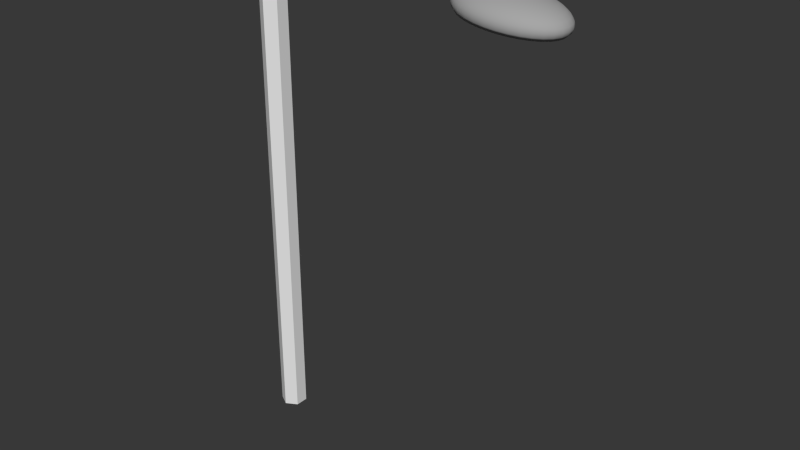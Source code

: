 # Source: StreetLamp.blend  (saved by Blender 2.80.75; exported with 4.5.12 LTS)
import bpy
from mathutils import Matrix  # noqa: F401  (used for matrix-valued properties, if any)

bpy.ops.wm.read_factory_settings(use_empty=True)
scene = bpy.context.scene
scene.name = 'Scene'

# ---- collections
col_collection_1 = bpy.data.collections.new('Collection 1'); scene.collection.children.link(col_collection_1)

# ---- materials (node trees are filled in below, after node groups)
mat_material_002 = bpy.data.materials.new('Material.002')
mat_material_002.alpha_threshold = 0.0
mat_material_002.use_transparent_shadow = False
mat_material_002.preview_render_type = 'SHADERBALL'
mat_material_002.roughness = 0.5
mat_material_002.specular_intensity = 0.1508
mat_material_002.line_color = (0.0, 0.0, 0.0, 1.0)
mat_metal = bpy.data.materials.new('Metal')
mat_metal.alpha_threshold = 0.0
mat_metal.use_transparent_shadow = False
mat_metal.diffuse_color = (0.3844, 0.3844, 0.3844, 1.0)
mat_metal.roughness = 0.5
mat_metal.line_color = (0.0, 0.0, 0.0, 1.0)
mat_glass = bpy.data.materials.new('Glass')
mat_glass.alpha_threshold = 0.0
mat_glass.use_transparent_shadow = False
mat_glass.diffuse_color = (0.8, 0.7647, 0.4565, 1.0)
mat_glass.roughness = 0.5
mat_glass.line_color = (0.0, 0.0, 0.0, 0.2222)

# ---- material node trees

# ---- world
world_world = bpy.data.worlds.new('World'); scene.world = world_world
world_world.color = (0.03968, 0.03968, 0.03968)
world_world.use_sun_shadow = False
world_world.sun_shadow_jitter_overblur = 0.0
world_world.cycles.sampling_method = 'MANUAL'
world_world.cycles.sample_map_resolution = 256

# ---- meshes
me_sphere_001 = bpy.data.meshes.new('Sphere.001')
me_sphere_001.from_pydata([(-0.3827, 0.0, 0.9239), (-0.7071, 0.0, 0.7071), (-0.9239, 0.0, 0.3827), (-1.0, 0.0, -4.371e-08), (-0.9239, 0.0, -0.3827), (-0.7071, 0.0, -0.7071), (-0.3827, 0.0, -0.9239), (-0.3536, 0.1464, 0.9239), (-0.6533, 0.2706, 0.7071), (-0.8536, 0.3536, 0.3827), (-0.9239, 0.3827, -5.96e-08), (-0.8536, 0.3536, -0.3827), (-0.6533, 0.2706, -0.7071), (-0.3536, 0.1464, -0.9239), (-0.2706, 0.2706, 0.9239), (-0.5, 0.5, 0.7071), (-0.6533, 0.6533, 0.3827), (-0.7071, 0.7071, -5.96e-08), (-0.6533, 0.6533, -0.3827), (-0.5, 0.5, -0.7071), (-0.2706, 0.2706, -0.9239), (-0.1464, 0.3536, 0.9239), (-0.2706, 0.6533, 0.7071), (-0.3536, 0.8536, 0.3827), (-0.3827, 0.9239, -5.96e-08), (-0.3536, 0.8536, -0.3827), (-0.2706, 0.6533, -0.7071), (-0.1464, 0.3536, -0.9239), (-1.451e-07, 0.3827, 0.9239), (-1.444e-07, 0.7071, 0.7071), (-1.355e-07, 0.9239, 0.3827), (-8.176e-08, 1.0, -5.96e-08), (-1.355e-07, 0.9239, -0.3827), (-1.444e-07, 0.7071, -0.7071), (-1.475e-07, 0.3827, -0.9239), (-2.088e-07, -1.395e-07, 1.0), (0.1464, 0.3536, 0.9239), (0.2706, 0.6533, 0.7071), (0.3536, 0.8536, 0.3827), (0.3827, 0.9239, -5.96e-08), (0.3536, 0.8536, -0.3827), (0.2706, 0.6533, -0.7071), (0.1464, 0.3536, -0.9239), (0.2706, 0.2706, 0.9239), (0.5, 0.5, 0.7071), (0.6533, 0.6533, 0.3827), (0.7071, 0.7071, -5.96e-08), (0.6533, 0.6533, -0.3827), (0.5, 0.5, -0.7071), (0.2706, 0.2706, -0.9239), (0.3536, 0.1464, 0.9239), (0.6533, 0.2706, 0.7071), (0.8536, 0.3536, 0.3827), (0.9239, 0.3827, -5.96e-08), (0.8536, 0.3536, -0.3827), (0.6533, 0.2706, -0.7071), (0.3536, 0.1464, -0.9239), (0.3827, -8.212e-09, 0.9239), (0.7071, -3.887e-08, 0.7071), (0.9239, 2.623e-09, 0.3827), (1.0, -7.869e-08, -5.96e-08), (0.9239, 2.623e-09, -0.3827), (0.7071, -3.887e-08, -0.7071), (0.3827, -2.198e-08, -0.9239), (0.3536, -0.1464, 0.9239), (0.6533, -0.2706, 0.7071), (0.8536, -0.3536, 0.3827), (0.9239, -0.3827, -5.96e-08), (0.8536, -0.3536, -0.3827), (0.6533, -0.2706, -0.7071), (0.3536, -0.1464, -0.9239), (0.2706, -0.2706, 0.9239), (0.5, -0.5, 0.7071), (0.6533, -0.6533, 0.3827), (0.7071, -0.7071, -5.96e-08), (0.6533, -0.6533, -0.3827), (0.5, -0.5, -0.7071), (0.2706, -0.2706, -0.9239), (0.1464, -0.3536, 0.9239), (0.2706, -0.6533, 0.7071), (0.3536, -0.8536, 0.3827), (0.3827, -0.9239, -5.96e-08), (0.3536, -0.8536, -0.3827), (0.2706, -0.6533, -0.7071), (0.1464, -0.3536, -0.9239), (-1.502e-07, -0.3827, 0.9239), (-1.946e-07, -0.7071, 0.7071), (-2.082e-07, -0.9239, 0.3827), (-2.619e-07, -1.0, -5.96e-08), (-2.082e-07, -0.9239, -0.3827), (-1.946e-07, -0.7071, -0.7071), (-1.753e-07, -0.3827, -0.9239), (-0.1464, -0.3536, 0.9239), (-0.2706, -0.6533, 0.7071), (-0.3536, -0.8536, 0.3827), (-0.3827, -0.9239, -5.96e-08), (-0.3536, -0.8536, -0.3827), (-0.2706, -0.6533, -0.7071), (-0.1464, -0.3536, -0.9239), (-1.51e-07, 0.0, -1.0), (-0.2706, -0.2706, 0.9239), (-0.5, -0.5, 0.7071), (-0.6533, -0.6533, 0.3827), (-0.7071, -0.7071, -5.96e-08), (-0.6533, -0.6533, -0.3827), (-0.5, -0.5, -0.7071), (-0.2706, -0.2706, -0.9239), (-0.3536, -0.1464, 0.9239), (-0.6533, -0.2706, 0.7071), (-0.8536, -0.3536, 0.3827), (-0.9239, -0.3827, -5.96e-08), (-0.8536, -0.3536, -0.3827), (-0.6533, -0.2706, -0.7071), (-0.3536, -0.1464, -0.9239)], [], [(4, 3, 10, 11), (6, 5, 12, 13), (1, 0, 7, 8), (3, 2, 9, 10), (5, 4, 11, 12), (2, 1, 8, 9), (8, 7, 14, 15), (10, 9, 16, 17), (12, 11, 18, 19), (9, 8, 15, 16), (11, 10, 17, 18), (13, 12, 19, 20), (15, 14, 21, 22), (17, 16, 23, 24), (19, 18, 25, 26), (16, 15, 22, 23), (18, 17, 24, 25), (20, 19, 26, 27), (22, 21, 28, 29), (24, 23, 30, 31), (26, 25, 32, 33), (23, 22, 29, 30), (25, 24, 31, 32), (27, 26, 33, 34), (29, 28, 36, 37), (31, 30, 38, 39), (33, 32, 40, 41), (30, 29, 37, 38), (32, 31, 39, 40), (34, 33, 41, 42), (37, 36, 43, 44), (39, 38, 45, 46), (41, 40, 47, 48), (38, 37, 44, 45), (40, 39, 46, 47), (42, 41, 48, 49), (44, 43, 50, 51), (46, 45, 52, 53), (48, 47, 54, 55), (45, 44, 51, 52), (47, 46, 53, 54), (49, 48, 55, 56), (51, 50, 57, 58), (53, 52, 59, 60), (55, 54, 61, 62), (52, 51, 58, 59), (54, 53, 60, 61), (56, 55, 62, 63), (58, 57, 64, 65), (60, 59, 66, 67), (62, 61, 68, 69), (59, 58, 65, 66), (61, 60, 67, 68), (63, 62, 69, 70), (65, 64, 71, 72), (67, 66, 73, 74), (69, 68, 75, 76), (66, 65, 72, 73), (68, 67, 74, 75), (70, 69, 76, 77), (72, 71, 78, 79), (74, 73, 80, 81), (76, 75, 82, 83), (73, 72, 79, 80), (75, 74, 81, 82), (77, 76, 83, 84), (79, 78, 85, 86), (81, 80, 87, 88), (83, 82, 89, 90), (80, 79, 86, 87), (82, 81, 88, 89), (84, 83, 90, 91), (86, 85, 92, 93), (88, 87, 94, 95), (90, 89, 96, 97), (87, 86, 93, 94), (89, 88, 95, 96), (91, 90, 97, 98), (93, 92, 100, 101), (95, 94, 102, 103), (97, 96, 104, 105), (94, 93, 101, 102), (96, 95, 103, 104), (98, 97, 105, 106), (101, 100, 107, 108), (103, 102, 109, 110), (105, 104, 111, 112), (102, 101, 108, 109), (104, 103, 110, 111), (106, 105, 112, 113), (0, 35, 7), (99, 6, 13), (7, 35, 14), (99, 13, 20), (14, 35, 21), (99, 20, 27), (21, 35, 28), (99, 27, 34), (28, 35, 36), (99, 34, 42), (36, 35, 43), (99, 42, 49), (43, 35, 50), (99, 49, 56), (50, 35, 57), (99, 56, 63), (57, 35, 64), (99, 63, 70), (64, 35, 71), (99, 70, 77), (71, 35, 78), (99, 77, 84), (78, 35, 85), (99, 84, 91), (85, 35, 92), (99, 91, 98), (92, 35, 100), (99, 98, 106), (100, 35, 107), (99, 106, 113), (108, 107, 0, 1), (110, 109, 2, 3), (112, 111, 4, 5), (107, 35, 0), (99, 113, 6), (109, 108, 1, 2), (111, 110, 3, 4), (113, 112, 5, 6)])
me_sphere_001.polygons.foreach_set('use_smooth', [True] * 128)
me_sphere_001.use_remesh_preserve_volume = False
me_sphere_001.use_remesh_preserve_attributes = False
me_sphere_001.use_mirror_vertex_groups = False
me_sphere_001.update()
me_cylinder = bpy.data.meshes.new('Cylinder')
me_cylinder.from_pydata([(0.0, 1.0, -1.0), (0.0, 1.0, 1.0), (0.866, 0.5, -1.0), (0.866, 0.5, 1.0), (0.866, -0.5, -1.0), (0.866, -0.5, 1.0), (-8.742e-08, -1.0, -1.0), (-8.742e-08, -1.0, 1.0), (-0.866, -0.5, -1.0), (-0.866, -0.5, 1.0), (-0.866, 0.5, -1.0), (-0.866, 0.5, 1.0), (0.0, 1.0, -0.8), (0.866, 0.5, -0.8), (0.866, -0.5, -0.8), (-8.742e-08, -1.0, -0.8), (-0.866, -0.5, -0.8), (-0.866, 0.5, -0.8), (0.866, -0.5, 0.64), (0.866, -0.5, 0.82), (-0.866, 0.5, -0.44), (-0.866, 0.5, -0.26), (-0.866, -0.5, 0.64), (-0.866, -0.5, 0.82), (0.0, 1.0, 0.28), (0.0, 1.0, 0.46), (0.0, 1.0, -0.08), (0.0, 1.0, 0.1), (-0.866, -0.5, 0.28), (-0.866, -0.5, 0.46), (-0.866, -0.5, -0.08), (-0.866, -0.5, 0.1), (0.866, -0.5, -0.44), (0.866, -0.5, -0.26), (0.866, -0.5, -0.08), (0.866, -0.5, 0.1), (0.866, 0.5, -0.44), (0.866, 0.5, -0.26), (-8.742e-08, -1.0, 0.64), (-8.742e-08, -1.0, 0.82), (0.866, 0.5, 0.28), (0.866, 0.5, 0.46), (0.866, 0.5, -0.08), (0.866, 0.5, 0.1), (-0.866, 0.5, -0.62), (-0.866, -0.5, -0.62), (0.866, 0.5, 0.64), (0.866, 0.5, 0.82), (-8.742e-08, -1.0, -0.44), (-8.742e-08, -1.0, -0.26), (-8.742e-08, -1.0, -0.62), (0.866, -0.5, -0.62), (0.866, 0.5, -0.62), (0.0, 1.0, -0.62), (-8.742e-08, -1.0, -0.08), (-8.742e-08, -1.0, 0.1), (0.866, -0.5, 0.28), (0.866, -0.5, 0.46), (0.0, 1.0, 0.64), (0.0, 1.0, 0.82), (-8.742e-08, -1.0, 0.28), (-8.742e-08, -1.0, 0.46), (-0.866, 0.5, -0.08), (-0.866, 0.5, 0.1), (-0.866, -0.5, -0.44), (-0.866, -0.5, -0.26), (0.0, 1.0, -0.26), (0.0, 1.0, -0.44), (-0.866, 0.5, 0.82), (-0.866, 0.5, 0.64), (-0.866, 0.5, 0.46), (-0.866, 0.5, 0.28)], [], [(59, 1, 3, 47), (47, 3, 5, 19), (19, 5, 7, 39), (39, 7, 9, 23), (3, 1, 11, 9, 7, 5), (68, 11, 1, 59), (23, 9, 11, 68), (0, 2, 4, 6, 8, 10), (0, 12, 13, 2), (2, 13, 14, 4), (4, 14, 15, 6), (6, 15, 16, 8), (10, 17, 12, 0), (8, 16, 17, 10), (16, 45, 44, 17), (24, 25, 41, 40), (25, 58, 46, 41), (15, 50, 45, 16), (14, 51, 50, 15), (52, 36, 32, 51), (13, 52, 51, 14), (27, 24, 40, 43), (12, 53, 52, 13), (66, 26, 42, 37), (37, 42, 34, 33), (17, 44, 53, 12), (26, 27, 43, 42), (58, 59, 47, 46), (67, 66, 37, 36), (36, 37, 33, 32), (53, 67, 36, 52), (42, 43, 35, 34), (43, 40, 56, 35), (40, 41, 57, 56), (41, 46, 18, 57), (46, 47, 19, 18), (51, 32, 48, 50), (32, 33, 49, 48), (33, 34, 54, 49), (34, 35, 55, 54), (35, 56, 60, 55), (56, 57, 61, 60), (57, 18, 38, 61), (18, 19, 39, 38), (50, 48, 64, 45), (48, 49, 65, 64), (49, 54, 30, 65), (54, 55, 31, 30), (55, 60, 28, 31), (60, 61, 29, 28), (61, 38, 22, 29), (38, 39, 23, 22), (44, 20, 67, 53), (20, 21, 66, 67), (21, 62, 26, 66), (62, 63, 27, 26), (63, 71, 24, 27), (71, 70, 25, 24), (70, 69, 58, 25), (69, 68, 59, 58), (45, 64, 20, 44), (64, 65, 21, 20), (65, 30, 62, 21), (30, 31, 63, 62), (31, 28, 71, 63), (28, 29, 70, 71), (29, 22, 69, 70), (22, 23, 68, 69)])
_uv = me_cylinder.uv_layers.new(name='UV coord')
_uv.uv.foreach_set('vector', [0.0, 0.0, 1.0, 0.0, 1.0, 1.0, 0.0, 1.0, 0.0, 0.0, 1.0, 0.0, 1.0, 1.0, 0.0, 1.0, 0.0, 0.0, 1.0, 0.0, 1.0, 1.0, 0.0, 1.0, 0.0, 0.0, 1.0, 0.0, 1.0, 1.0, 0.0, 1.0, 0.5, 1.0, 0.933, 0.75, 0.933, 0.25, 0.5, 0.0, 0.06699, 0.25, 0.06699, 0.75, 0.0, 0.0, 1.0, 0.0, 1.0, 1.0, 0.0, 1.0, 0.0, 0.0, 1.0, 0.0, 1.0, 1.0, 0.0, 1.0, 0.5, 1.0, 0.933, 0.75, 0.933, 0.25, 0.5, 0.0, 0.06699, 0.25, 0.06699, 0.75, 0.0, 0.0, 1.0, 0.0, 1.0, 1.0, 0.0, 1.0, 0.0, 0.0, 1.0, 0.0, 1.0, 1.0, 0.0, 1.0, 0.0, 0.0, 1.0, 0.0, 1.0, 1.0, 0.0, 1.0, 0.0, 0.0, 1.0, 0.0, 1.0, 1.0, 0.0, 1.0, 0.0, 0.0, 1.0, 0.0, 1.0, 1.0, 0.0, 1.0, 0.0, 0.0, 1.0, 0.0, 1.0, 1.0, 0.0, 1.0, 0.0, 0.0, 1.0, 0.0, 1.0, 1.0, 0.0, 1.0, 0.0, 0.0, 1.0, 0.0, 1.0, 1.0, 0.0, 1.0, 0.0, 0.0, 1.0, 0.0, 1.0, 1.0, 0.0, 1.0, 0.0, 0.0, 1.0, 0.0, 1.0, 1.0, 0.0, 1.0, 0.0, 0.0, 1.0, 0.0, 1.0, 1.0, 0.0, 1.0, 0.0, 0.0, 1.0, 0.0, 1.0, 1.0, 0.0, 1.0, 0.0, 0.0, 1.0, 0.0, 1.0, 1.0, 0.0, 1.0, 0.0, 0.0, 1.0, 0.0, 1.0, 1.0, 0.0, 1.0, 0.0, 0.0, 1.0, 0.0, 1.0, 1.0, 0.0, 1.0, 0.0, 0.0, 1.0, 0.0, 1.0, 1.0, 0.0, 1.0, 0.0, 0.0, 1.0, 0.0, 1.0, 1.0, 0.0, 1.0, 0.0, 0.0, 1.0, 0.0, 1.0, 1.0, 0.0, 1.0, 0.0, 0.0, 1.0, 0.0, 1.0, 1.0, 0.0, 1.0, 0.0, 0.0, 1.0, 0.0, 1.0, 1.0, 0.0, 1.0, 0.0, 0.0, 1.0, 0.0, 1.0, 1.0, 0.0, 1.0, 0.0, 0.0, 1.0, 0.0, 1.0, 1.0, 0.0, 1.0, 0.0, 0.0, 1.0, 0.0, 1.0, 1.0, 0.0, 1.0, 0.0, 0.0, 1.0, 0.0, 1.0, 1.0, 0.0, 1.0, 0.0, 0.0, 1.0, 0.0, 1.0, 1.0, 0.0, 1.0, 0.0, 0.0, 1.0, 0.0, 1.0, 1.0, 0.0, 1.0, 0.0, 0.0, 1.0, 0.0, 1.0, 1.0, 0.0, 1.0, 0.0, 0.0, 1.0, 0.0, 1.0, 1.0, 0.0, 1.0, 0.0, 0.0, 1.0, 0.0, 1.0, 1.0, 0.0, 1.0, 0.0, 0.0, 1.0, 0.0, 1.0, 1.0, 0.0, 1.0, 0.0, 0.0, 1.0, 0.0, 1.0, 1.0, 0.0, 1.0, 0.0, 0.0, 1.0, 0.0, 1.0, 1.0, 0.0, 1.0, 0.0, 0.0, 1.0, 0.0, 1.0, 1.0, 0.0, 1.0, 0.0, 0.0, 1.0, 0.0, 1.0, 1.0, 0.0, 1.0, 0.0, 0.0, 1.0, 0.0, 1.0, 1.0, 0.0, 1.0, 0.0, 0.0, 1.0, 0.0, 1.0, 1.0, 0.0, 1.0, 0.0, 0.0, 1.0, 0.0, 1.0, 1.0, 0.0, 1.0, 0.0, 0.0, 1.0, 0.0, 1.0, 1.0, 0.0, 1.0, 0.0, 0.0, 1.0, 0.0, 1.0, 1.0, 0.0, 1.0, 0.0, 0.0, 1.0, 0.0, 1.0, 1.0, 0.0, 1.0, 0.0, 0.0, 1.0, 0.0, 1.0, 1.0, 0.0, 1.0, 0.0, 0.0, 1.0, 0.0, 1.0, 1.0, 0.0, 1.0, 0.0, 0.0, 1.0, 0.0, 1.0, 1.0, 0.0, 1.0, 0.0, 0.0, 1.0, 0.0, 1.0, 1.0, 0.0, 1.0, 0.0, 0.0, 1.0, 0.0, 1.0, 1.0, 0.0, 1.0, 0.0, 0.0, 1.0, 0.0, 1.0, 1.0, 0.0, 1.0, 0.0, 0.0, 1.0, 0.0, 1.0, 1.0, 0.0, 1.0, 0.0, 0.0, 1.0, 0.0, 1.0, 1.0, 0.0, 1.0, 0.0, 0.0, 1.0, 0.0, 1.0, 1.0, 0.0, 1.0, 0.0, 0.0, 1.0, 0.0, 1.0, 1.0, 0.0, 1.0, 0.0, 0.0, 1.0, 0.0, 1.0, 1.0, 0.0, 1.0, 0.0, 0.0, 1.0, 0.0, 1.0, 1.0, 0.0, 1.0, 0.0, 0.0, 1.0, 0.0, 1.0, 1.0, 0.0, 1.0, 0.0, 0.0, 1.0, 0.0, 1.0, 1.0, 0.0, 1.0, 0.0, 0.0, 1.0, 0.0, 1.0, 1.0, 0.0, 1.0, 0.0, 0.0, 1.0, 0.0, 1.0, 1.0, 0.0, 1.0, 0.0, 0.0, 1.0, 0.0, 1.0, 1.0, 0.0, 1.0, 0.0, 0.0, 1.0, 0.0, 1.0, 1.0, 0.0, 1.0, 0.0, 0.0, 1.0, 0.0, 1.0, 1.0, 0.0, 1.0, 0.0, 0.0, 1.0, 0.0, 1.0, 1.0, 0.0, 1.0])
me_cylinder.materials.append(mat_material_002)
me_cylinder.use_remesh_preserve_volume = False
me_cylinder.use_remesh_preserve_attributes = False
me_cylinder.use_mirror_vertex_groups = False
me_cylinder.update()
me_torus_001 = bpy.data.meshes.new('Torus.001')
me_torus_001.from_pydata([(2.549, 3.321, 0.0), (2.513, 3.275, 0.2162), (2.417, 3.15, 0.3744), (2.285, 2.978, 0.4324), (2.154, 2.807, 0.3744), (2.057, 2.681, 0.2162), (2.022, 2.635, 5.295e-17), (2.057, 2.681, -0.2162), (2.154, 2.807, -0.3744), (2.285, 2.978, -0.4324), (2.417, 3.15, -0.3744), (2.513, 3.275, -0.2162), (2.093, 3.626, 0.0), (2.064, 3.575, 0.2162), (1.985, 3.438, 0.3744), (1.877, 3.251, 0.4324), (1.769, 3.064, 0.3744), (1.69, 2.927, 0.2162), (1.661, 2.877, 5.295e-17), (1.69, 2.927, -0.2162), (1.769, 3.064, -0.3744), (1.877, 3.251, -0.4324), (1.985, 3.438, -0.3744), (2.064, 3.575, -0.2162), (1.602, 3.868, 0.0), (1.58, 3.814, 0.2162), (1.519, 3.668, 0.3744), (1.437, 3.468, 0.4324), (1.354, 3.269, 0.3744), (1.293, 3.122, 0.2162), (1.271, 3.069, 5.295e-17), (1.293, 3.122, -0.2162), (1.354, 3.269, -0.3744), (1.437, 3.468, -0.4324), (1.519, 3.668, -0.3744), (1.58, 3.814, -0.2162), (1.084, 4.044, 0.0), (1.069, 3.988, 0.2162), (1.028, 3.835, 0.3744), (0.9716, 3.626, 0.4324), (0.9157, 3.417, 0.3744), (0.8747, 3.265, 0.2162), (0.8597, 3.209, 5.295e-17), (0.8747, 3.265, -0.2162), (0.9157, 3.417, -0.3744), (0.9716, 3.626, -0.4324), (1.028, 3.835, -0.3744), (1.069, 3.988, -0.2162), (0.5464, 4.151, 0.0), (0.5389, 4.093, 0.2162), (0.5182, 3.936, 0.3744), (0.49, 3.722, 0.4324), (0.4618, 3.508, 0.3744), (0.4411, 3.351, 0.2162), (0.4336, 3.293, 5.295e-17), (0.4411, 3.351, -0.2162), (0.4618, 3.508, -0.3744), (0.49, 3.722, -0.4324), (0.5182, 3.936, -0.3744), (0.5389, 4.093, -0.2162), (3.45e-07, 4.186, 0.0), (3.426e-07, 4.129, 0.2162), (3.359e-07, 3.97, 0.3744), (3.268e-07, 3.754, 0.4324), (3.177e-07, 3.538, 0.3744), (3.11e-07, 3.38, 0.2162), (3.086e-07, 3.322, 5.295e-17), (3.11e-07, 3.38, -0.2162), (3.177e-07, 3.538, -0.3744), (3.268e-07, 3.754, -0.4324), (3.359e-07, 3.97, -0.3744), (3.426e-07, 4.129, -0.2162), (-0.5464, 4.151, 0.0), (-0.5389, 4.093, 0.2162), (-0.5182, 3.936, 0.3744), (-0.49, 3.722, 0.4324), (-0.4618, 3.508, 0.3744), (-0.4411, 3.351, 0.2162), (-0.4336, 3.293, 5.295e-17), (-0.4411, 3.351, -0.2162), (-0.4618, 3.508, -0.3744), (-0.49, 3.722, -0.4324), (-0.5182, 3.936, -0.3744), (-0.5389, 4.093, -0.2162), (-1.084, 4.044, 0.0), (-1.069, 3.988, 0.2162), (-1.028, 3.835, 0.3744), (-0.9716, 3.626, 0.4324), (-0.9157, 3.417, 0.3744), (-0.8747, 3.265, 0.2162), (-0.8597, 3.209, 5.295e-17), (-0.8747, 3.265, -0.2162), (-0.9157, 3.417, -0.3744), (-0.9716, 3.626, -0.4324), (-1.028, 3.835, -0.3744), (-1.069, 3.988, -0.2162), (-1.602, 3.868, 0.0), (-1.58, 3.814, 0.2162), (-1.519, 3.668, 0.3744), (-1.437, 3.468, 0.4324), (-1.354, 3.269, 0.3744), (-1.293, 3.122, 0.2162), (-1.271, 3.069, 5.295e-17), (-1.293, 3.122, -0.2162), (-1.354, 3.269, -0.3744), (-1.437, 3.468, -0.4324), (-1.519, 3.668, -0.3744), (-1.58, 3.814, -0.2162), (-2.093, 3.626, 0.0), (-2.064, 3.575, 0.2162), (-1.985, 3.438, 0.3744), (-1.877, 3.251, 0.4324), (-1.769, 3.064, 0.3744), (-1.69, 2.927, 0.2162), (-1.661, 2.877, 5.295e-17), (-1.69, 2.927, -0.2162), (-1.769, 3.064, -0.3744), (-1.877, 3.251, -0.4324), (-1.985, 3.438, -0.3744), (-2.064, 3.575, -0.2162), (-2.549, 3.321, 0.0), (-2.513, 3.275, 0.2162), (-2.417, 3.15, 0.3744), (-2.285, 2.978, 0.4324), (-2.154, 2.807, 0.3744), (-2.057, 2.681, 0.2162), (-2.022, 2.635, 5.295e-17), (-2.057, 2.681, -0.2162), (-2.154, 2.807, -0.3744), (-2.285, 2.978, -0.4324), (-2.417, 3.15, -0.3744), (-2.513, 3.275, -0.2162), (-2.96, 2.96, 0.0), (-2.919, 2.919, 0.2162), (-2.807, 2.807, 0.3744), (-2.655, 2.655, 0.4324), (-2.502, 2.502, 0.3744), (-2.39, 2.39, 0.2162), (-2.349, 2.349, 5.295e-17), (-2.39, 2.39, -0.2162), (-2.502, 2.502, -0.3744), (-2.655, 2.655, -0.4324), (-2.807, 2.807, -0.3744), (-2.919, 2.919, -0.2162), (-3.321, 2.549, 0.0), (-3.275, 2.513, 0.2162), (-3.15, 2.417, 0.3744), (-2.978, 2.285, 0.4324), (-2.807, 2.154, 0.3744), (-2.681, 2.057, 0.2162), (-2.635, 2.022, 5.295e-17), (-2.681, 2.057, -0.2162), (-2.807, 2.154, -0.3744), (-2.978, 2.285, -0.4324), (-3.15, 2.417, -0.3744), (-3.275, 2.513, -0.2162), (-3.626, 2.093, 0.0), (-3.575, 2.064, 0.2162), (-3.438, 1.985, 0.3744), (-3.251, 1.877, 0.4324), (-3.064, 1.769, 0.3744), (-2.927, 1.69, 0.2162), (-2.877, 1.661, 5.295e-17), (-2.927, 1.69, -0.2162), (-3.064, 1.769, -0.3744), (-3.251, 1.877, -0.4324), (-3.438, 1.985, -0.3744), (-3.575, 2.064, -0.2162), (-3.868, 1.602, 0.0), (-3.814, 1.58, 0.2162), (-3.668, 1.519, 0.3744), (-3.468, 1.437, 0.4324), (-3.269, 1.354, 0.3744), (-3.122, 1.293, 0.2162), (-3.069, 1.271, 5.295e-17), (-3.122, 1.293, -0.2162), (-3.269, 1.354, -0.3744), (-3.468, 1.437, -0.4324), (-3.668, 1.519, -0.3744), (-3.814, 1.58, -0.2162), (-4.044, 1.084, 0.0), (-3.988, 1.069, 0.2162), (-3.835, 1.028, 0.3744), (-3.626, 0.9716, 0.4324), (-3.417, 0.9157, 0.3744), (-3.265, 0.8747, 0.2162), (-3.209, 0.8597, 5.295e-17), (-3.265, 0.8747, -0.2162), (-3.417, 0.9157, -0.3744), (-3.626, 0.9716, -0.4324), (-3.835, 1.028, -0.3744), (-3.988, 1.069, -0.2162), (-4.03, 0.5464, 0.0), (-4.093, 0.5389, 0.2162), (-3.936, 0.5182, 0.3744), (-3.722, 0.49, 0.4324), (-3.508, 0.4618, 0.3744), (-3.351, 0.4411, 0.2162), (-3.293, 0.4336, 5.295e-17), (-3.351, 0.4411, -0.2162), (-3.508, 0.4618, -0.3744), (-3.722, 0.49, -0.4324), (-3.936, 0.5182, -0.3744), (-4.093, 0.5389, -0.2162), (-4.07, 3.589e-07, -2.33e-10), (-4.058, 3.548e-07, 0.1756), (-3.93, 3.435e-07, 0.3042), (-3.754, 3.282e-07, 0.3512), (-3.579, 3.128e-07, 0.3042), (-3.45, 3.016e-07, 0.1756), (-3.403, 2.975e-07, -2.33e-10), (-3.45, 3.016e-07, -0.1756), (-3.579, 3.128e-07, -0.3042), (-3.754, 3.282e-07, -0.3512), (-3.93, 3.435e-07, -0.3042), (-4.058, 3.548e-07, -0.1756)], [], [(0, 12, 13, 1), (1, 13, 14, 2), (2, 14, 15, 3), (3, 15, 16, 4), (4, 16, 17, 5), (5, 17, 18, 6), (6, 18, 19, 7), (7, 19, 20, 8), (8, 20, 21, 9), (9, 21, 22, 10), (10, 22, 23, 11), (11, 23, 12, 0), (12, 24, 25, 13), (13, 25, 26, 14), (14, 26, 27, 15), (15, 27, 28, 16), (16, 28, 29, 17), (17, 29, 30, 18), (18, 30, 31, 19), (19, 31, 32, 20), (20, 32, 33, 21), (21, 33, 34, 22), (22, 34, 35, 23), (23, 35, 24, 12), (24, 36, 37, 25), (25, 37, 38, 26), (26, 38, 39, 27), (27, 39, 40, 28), (28, 40, 41, 29), (29, 41, 42, 30), (30, 42, 43, 31), (31, 43, 44, 32), (32, 44, 45, 33), (33, 45, 46, 34), (34, 46, 47, 35), (35, 47, 36, 24), (36, 48, 49, 37), (37, 49, 50, 38), (38, 50, 51, 39), (39, 51, 52, 40), (40, 52, 53, 41), (41, 53, 54, 42), (42, 54, 55, 43), (43, 55, 56, 44), (44, 56, 57, 45), (45, 57, 58, 46), (46, 58, 59, 47), (47, 59, 48, 36), (48, 60, 61, 49), (49, 61, 62, 50), (50, 62, 63, 51), (51, 63, 64, 52), (52, 64, 65, 53), (53, 65, 66, 54), (54, 66, 67, 55), (55, 67, 68, 56), (56, 68, 69, 57), (57, 69, 70, 58), (58, 70, 71, 59), (59, 71, 60, 48), (60, 72, 73, 61), (61, 73, 74, 62), (62, 74, 75, 63), (63, 75, 76, 64), (64, 76, 77, 65), (65, 77, 78, 66), (66, 78, 79, 67), (67, 79, 80, 68), (68, 80, 81, 69), (69, 81, 82, 70), (70, 82, 83, 71), (71, 83, 72, 60), (72, 84, 85, 73), (73, 85, 86, 74), (74, 86, 87, 75), (75, 87, 88, 76), (76, 88, 89, 77), (77, 89, 90, 78), (78, 90, 91, 79), (79, 91, 92, 80), (80, 92, 93, 81), (81, 93, 94, 82), (82, 94, 95, 83), (83, 95, 84, 72), (84, 96, 97, 85), (85, 97, 98, 86), (86, 98, 99, 87), (87, 99, 100, 88), (88, 100, 101, 89), (89, 101, 102, 90), (90, 102, 103, 91), (91, 103, 104, 92), (92, 104, 105, 93), (93, 105, 106, 94), (94, 106, 107, 95), (95, 107, 96, 84), (96, 108, 109, 97), (97, 109, 110, 98), (98, 110, 111, 99), (99, 111, 112, 100), (100, 112, 113, 101), (101, 113, 114, 102), (102, 114, 115, 103), (103, 115, 116, 104), (104, 116, 117, 105), (105, 117, 118, 106), (106, 118, 119, 107), (107, 119, 108, 96), (108, 120, 121, 109), (109, 121, 122, 110), (110, 122, 123, 111), (111, 123, 124, 112), (112, 124, 125, 113), (113, 125, 126, 114), (114, 126, 127, 115), (115, 127, 128, 116), (116, 128, 129, 117), (117, 129, 130, 118), (118, 130, 131, 119), (119, 131, 120, 108), (120, 132, 133, 121), (121, 133, 134, 122), (122, 134, 135, 123), (123, 135, 136, 124), (124, 136, 137, 125), (125, 137, 138, 126), (126, 138, 139, 127), (127, 139, 140, 128), (128, 140, 141, 129), (129, 141, 142, 130), (130, 142, 143, 131), (131, 143, 132, 120), (132, 144, 145, 133), (133, 145, 146, 134), (134, 146, 147, 135), (135, 147, 148, 136), (136, 148, 149, 137), (137, 149, 150, 138), (138, 150, 151, 139), (139, 151, 152, 140), (140, 152, 153, 141), (141, 153, 154, 142), (142, 154, 155, 143), (143, 155, 144, 132), (144, 156, 157, 145), (145, 157, 158, 146), (146, 158, 159, 147), (147, 159, 160, 148), (148, 160, 161, 149), (149, 161, 162, 150), (150, 162, 163, 151), (151, 163, 164, 152), (152, 164, 165, 153), (153, 165, 166, 154), (154, 166, 167, 155), (155, 167, 156, 144), (156, 168, 169, 157), (157, 169, 170, 158), (158, 170, 171, 159), (159, 171, 172, 160), (160, 172, 173, 161), (161, 173, 174, 162), (162, 174, 175, 163), (163, 175, 176, 164), (164, 176, 177, 165), (165, 177, 178, 166), (166, 178, 179, 167), (167, 179, 168, 156), (168, 180, 181, 169), (169, 181, 182, 170), (170, 182, 183, 171), (171, 183, 184, 172), (172, 184, 185, 173), (173, 185, 186, 174), (174, 186, 187, 175), (175, 187, 188, 176), (176, 188, 189, 177), (177, 189, 190, 178), (178, 190, 191, 179), (179, 191, 180, 168), (180, 192, 193, 181), (181, 193, 194, 182), (182, 194, 195, 183), (183, 195, 196, 184), (184, 196, 197, 185), (185, 197, 198, 186), (186, 198, 199, 187), (187, 199, 200, 188), (188, 200, 201, 189), (189, 201, 202, 190), (190, 202, 203, 191), (191, 203, 192, 180), (192, 204, 205, 193), (193, 205, 206, 194), (194, 206, 207, 195), (195, 207, 208, 196), (196, 208, 209, 197), (197, 209, 210, 198), (198, 210, 211, 199), (199, 211, 212, 200), (200, 212, 213, 201), (201, 213, 214, 202), (202, 214, 215, 203), (203, 215, 204, 192), (212, 211, 210, 209, 208, 207, 206, 205, 204, 215, 214, 213), (11, 0, 1, 2, 3, 4, 5, 6, 7, 8, 9, 10)])
me_torus_001.polygons.foreach_set('use_smooth', [True] * 206)
me_torus_001.materials.append(mat_metal)
me_torus_001.use_remesh_preserve_volume = False
me_torus_001.use_remesh_preserve_attributes = False
me_torus_001.use_mirror_vertex_groups = False
me_torus_001.update()
me_sphere = bpy.data.meshes.new('Sphere')
me_sphere.from_pydata([(-0.1951, 0.0, 0.9808), (-0.3827, 0.0, 0.9239), (-0.5556, 0.0, 0.8315), (-0.7071, 0.0, 0.7071), (-0.8315, 0.0, 0.5556), (-0.9239, 0.0, 0.3827), (-0.9808, 0.0, 0.1951), (-1.0, 0.0, 7.55e-08), (-0.9808, 0.0, -0.1951), (-0.9239, 0.0, -0.3827), (-0.8315, 0.0, -0.3126), (-0.7071, 0.0, -0.4641), (-0.5556, 0.0, -0.5885), (-0.3827, 0.0, -0.6809), (-0.1951, 0.0, -0.7378), (-0.1913, 0.03806, 0.9808), (-0.3753, 0.07466, 0.9239), (-0.5449, 0.1084, 0.8315), (-0.6935, 0.1379, 0.7071), (-0.8155, 0.1622, 0.5556), (-0.9061, 0.1802, 0.3827), (-0.9619, 0.1913, 0.1951), (-0.9808, 0.1951, 1.192e-07), (-0.9619, 0.1913, -0.1951), (-0.9061, 0.1802, -0.3827), (-0.8155, 0.1622, -0.3126), (-0.6935, 0.1379, -0.4641), (-0.5449, 0.1084, -0.5885), (-0.3753, 0.07466, -0.6809), (-0.1913, 0.03806, -0.7378), (-0.1802, 0.07466, 0.9808), (-0.3536, 0.1464, 0.9239), (-0.5133, 0.2126, 0.8315), (-0.6533, 0.2706, 0.7071), (-0.7682, 0.3182, 0.5556), (-0.8536, 0.3536, 0.3827), (-0.9061, 0.3753, 0.1951), (-0.9239, 0.3827, 1.192e-07), (-0.9061, 0.3753, -0.1951), (-0.8536, 0.3536, -0.3827), (-0.7682, 0.3182, -0.3126), (-0.6533, 0.2706, -0.4641), (-0.5133, 0.2126, -0.5885), (-0.3536, 0.1464, -0.6809), (-0.1802, 0.07466, -0.7378), (-0.1622, 0.1084, 0.9808), (-0.3182, 0.2126, 0.9239), (-0.4619, 0.3087, 0.8315), (-0.5879, 0.3928, 0.7071), (-0.6913, 0.4619, 0.5556), (-0.7682, 0.5133, 0.3827), (-0.8155, 0.5449, 0.1951), (-0.8315, 0.5556, 1.192e-07), (-0.8155, 0.5449, -0.1951), (-0.7682, 0.5133, -0.3827), (-0.6913, 0.4619, -0.3126), (-0.5879, 0.3928, -0.4641), (-0.4619, 0.3087, -0.5885), (-0.3182, 0.2126, -0.6809), (-0.1622, 0.1084, -0.7378), (-0.1379, 0.1379, 0.9808), (-0.2706, 0.2706, 0.9239), (-0.3928, 0.3928, 0.8315), (-0.5, 0.5, 0.7071), (-0.5879, 0.5879, 0.5556), (-0.6533, 0.6533, 0.3827), (-0.6935, 0.6935, 0.1951), (-0.7071, 0.7071, 1.192e-07), (-0.6935, 0.6935, -0.1951), (-0.6533, 0.6533, -0.3827), (-0.5879, 0.5879, -0.3126), (-0.5, 0.5, -0.4641), (-0.3928, 0.3928, -0.5885), (-0.2706, 0.2706, -0.6809), (-0.1379, 0.1379, -0.7378), (-0.1084, 0.1622, 0.9808), (-0.2126, 0.3182, 0.9239), (-0.3087, 0.4619, 0.8315), (-0.3928, 0.5879, 0.7071), (-0.4619, 0.6913, 0.5556), (-0.5133, 0.7682, 0.3827), (-0.5449, 0.8155, 0.1951), (-0.5556, 0.8315, 1.192e-07), (-0.5449, 0.8155, -0.1951), (-0.5133, 0.7682, -0.3827), (-0.4619, 0.6913, -0.3126), (-0.3928, 0.5879, -0.4641), (-0.3087, 0.4619, -0.5885), (-0.2126, 0.3182, -0.6809), (-0.1084, 0.1622, -0.7378), (-0.07466, 0.1802, 0.9808), (-0.1464, 0.3536, 0.9239), (-0.2126, 0.5133, 0.8315), (-0.2706, 0.6533, 0.7071), (-0.3182, 0.7682, 0.5556), (-0.3536, 0.8536, 0.3827), (-0.3753, 0.9061, 0.1951), (-0.3827, 0.9239, 1.192e-07), (-0.3753, 0.9061, -0.1951), (-0.3536, 0.8536, -0.3827), (-0.3182, 0.7682, -0.3126), (-0.2706, 0.6533, -0.4641), (-0.2126, 0.5133, -0.5885), (-0.1464, 0.3536, -0.6809), (-0.07466, 0.1802, -0.7378), (-0.03806, 0.1913, 0.9808), (-0.07466, 0.3753, 0.9239), (-0.1084, 0.5449, 0.8315), (-0.1379, 0.6935, 0.7071), (-0.1622, 0.8155, 0.5556), (-0.1802, 0.9061, 0.3827), (-0.1913, 0.9619, 0.1951), (-0.1951, 0.9808, 1.192e-07), (-0.1913, 0.9619, -0.1951), (-0.1802, 0.9061, -0.3827), (-0.1622, 0.8155, -0.3126), (-0.1379, 0.6935, -0.4641), (-0.1084, 0.5449, -0.5885), (-0.07466, 0.3753, -0.6809), (-0.03806, 0.1913, -0.7378), (3.344e-07, 0.1951, 0.9808), (3.711e-07, 0.3827, 0.9239), (4.075e-07, 0.5556, 0.8315), (3.591e-07, 0.7071, 0.7071), (4.155e-07, 0.8315, 0.5556), (3.669e-07, 0.9239, 0.3827), (4.298e-07, 0.9808, 0.1951), (4.016e-07, 1.0, 1.192e-07), (3.713e-07, 0.9808, -0.1951), (3.231e-07, 0.9239, -0.3827), (4.155e-07, 0.8315, -0.3126), (3.591e-07, 0.7071, -0.4641), (4.032e-07, 0.5556, -0.5885), (3.289e-07, 0.3827, -0.6809), (3.346e-07, 0.1951, -0.7378), (0.03806, 0.1913, 0.9808), (0.07466, 0.3753, 0.9239), (0.1084, 0.5449, 0.8315), (0.138, 0.6935, 0.7071), (0.1622, 0.8155, 0.5556), (0.1802, 0.9061, 0.3827), (0.1913, 0.9619, 0.1951), (0.1951, 0.9808, 1.192e-07), (0.1913, 0.9619, -0.1951), (0.1802, 0.9061, -0.3827), (0.1622, 0.8155, -0.3126), (0.138, 0.6935, -0.4641), (0.1084, 0.5449, -0.5885), (0.07466, 0.3753, -0.6809), (0.03806, 0.1913, -0.7378), (0.07466, 0.1802, 0.9808), (0.1464, 0.3536, 0.9239), (0.2126, 0.5133, 0.8315), (0.2706, 0.6533, 0.7071), (0.3182, 0.7682, 0.5556), (0.3536, 0.8536, 0.3827), (0.3753, 0.9061, 0.1951), (0.3827, 0.9239, 1.192e-07), (0.3753, 0.9061, -0.1951), (0.3536, 0.8536, -0.3827), (0.3182, 0.7682, -0.3126), (0.2706, 0.6533, -0.4641), (0.2126, 0.5133, -0.5885), (0.1464, 0.3536, -0.6809), (0.07466, 0.1802, -0.7378), (0.1084, 0.1622, 0.9808), (0.2126, 0.3182, 0.9239), (0.3087, 0.4619, 0.8315), (0.3928, 0.5879, 0.7071), (0.4619, 0.6913, 0.5556), (0.5133, 0.7682, 0.3827), (0.5449, 0.8155, 0.1951), (0.5556, 0.8315, 1.192e-07), (0.5449, 0.8155, -0.1951), (0.5133, 0.7682, -0.3827), (0.4619, 0.6913, -0.3126), (0.3928, 0.5879, -0.4641), (0.3087, 0.4619, -0.5885), (0.2126, 0.3182, -0.6809), (0.1084, 0.1622, -0.7378), (0.138, 0.1379, 0.9808), (0.2706, 0.2706, 0.9239), (0.3928, 0.3928, 0.8315), (0.5, 0.5, 0.7071), (0.5879, 0.5879, 0.5556), (0.6533, 0.6533, 0.3827), (0.6935, 0.6935, 0.1951), (0.7071, 0.7071, 1.192e-07), (0.6935, 0.6935, -0.1951), (0.6533, 0.6533, -0.3827), (0.5879, 0.5879, -0.3126), (0.5, 0.5, -0.4641), (0.3928, 0.3928, -0.5885), (0.2706, 0.2706, -0.6809), (0.138, 0.1379, -0.7378), (0.1622, 0.1084, 0.9808), (0.3182, 0.2126, 0.9239), (0.4619, 0.3087, 0.8315), (0.5879, 0.3928, 0.7071), (0.6913, 0.4619, 0.5556), (0.7682, 0.5133, 0.3827), (0.8155, 0.5449, 0.1951), (0.8315, 0.5556, 1.192e-07), (0.8155, 0.5449, -0.1951), (0.7682, 0.5133, -0.3827), (0.6913, 0.4619, -0.3126), (0.5879, 0.3928, -0.4641), (0.4619, 0.3087, -0.5885), (0.3182, 0.2126, -0.6809), (0.1622, 0.1084, -0.7378), (0.1802, 0.07466, 0.9808), (0.3536, 0.1464, 0.9239), (0.5133, 0.2126, 0.8315), (0.6533, 0.2706, 0.7071), (0.7682, 0.3182, 0.5556), (0.8536, 0.3536, 0.3827), (0.9061, 0.3753, 0.1951), (0.9239, 0.3827, 1.192e-07), (0.9061, 0.3753, -0.1951), (0.8536, 0.3536, -0.3827), (0.7682, 0.3182, -0.3126), (0.6533, 0.2706, -0.4641), (0.5133, 0.2126, -0.5885), (0.3536, 0.1464, -0.6809), (0.1802, 0.07466, -0.7378), (0.1913, 0.03806, 0.9808), (0.3753, 0.07466, 0.9239), (0.5449, 0.1084, 0.8315), (0.6935, 0.1379, 0.7071), (0.8155, 0.1622, 0.5556), (0.9061, 0.1802, 0.3827), (0.9619, 0.1913, 0.1951), (0.9808, 0.1951, 1.192e-07), (0.9619, 0.1913, -0.1951), (0.9061, 0.1802, -0.3827), (0.8155, 0.1622, -0.3126), (0.6935, 0.1379, -0.4641), (0.5449, 0.1084, -0.5885), (0.3753, 0.07466, -0.6809), (0.1913, 0.03806, -0.7378), (0.1951, -1.811e-08, 0.9808), (0.3827, -7.168e-08, 0.9239), (0.5556, -1.155e-07, 0.8315), (0.7071, -1.037e-07, 0.7071), (0.8315, -1.455e-07, 0.5556), (0.9239, -6.463e-08, 0.3827), (0.9808, -1.335e-07, 0.1951), (1.0, -1.199e-07, 1.192e-07), (0.9808, -1.129e-07, -0.1951), (0.9239, -3.839e-08, -0.3827), (0.8315, -1.455e-07, -0.3126), (0.7071, -1.037e-07, -0.4641), (0.5556, -1.155e-07, -0.5885), (0.3827, -4.261e-08, -0.6809), (0.1951, -1.47e-08, -0.7378), (0.1913, -0.03806, 0.9808), (0.3753, -0.07466, 0.9239), (0.5449, -0.1084, 0.8315), (0.6935, -0.1379, 0.7071), (0.8155, -0.1622, 0.5556), (0.9061, -0.1802, 0.3827), (0.9619, -0.1913, 0.1951), (0.9808, -0.1951, 1.192e-07), (0.9619, -0.1913, -0.1951), (0.9061, -0.1802, -0.3827), (0.8155, -0.1622, -0.3126), (0.6935, -0.1379, -0.4641), (0.5449, -0.1084, -0.5885), (0.3753, -0.07466, -0.6809), (0.1913, -0.03806, -0.7378), (0.1802, -0.07466, 0.9808), (0.3536, -0.1464, 0.9239), (0.5133, -0.2126, 0.8315), (0.6533, -0.2706, 0.7071), (0.7682, -0.3182, 0.5556), (0.8536, -0.3536, 0.3827), (0.9061, -0.3753, 0.1951), (0.9239, -0.3827, 1.192e-07), (0.9061, -0.3753, -0.1951), (0.8536, -0.3536, -0.3827), (0.7682, -0.3182, -0.3126), (0.6533, -0.2706, -0.4641), (0.5133, -0.2126, -0.5885), (0.3536, -0.1464, -0.6809), (0.1802, -0.07466, -0.7378), (0.1622, -0.1084, 0.9808), (0.3182, -0.2126, 0.9239), (0.4619, -0.3087, 0.8315), (0.5879, -0.3928, 0.7071), (0.6913, -0.4619, 0.5556), (0.7682, -0.5133, 0.3827), (0.8155, -0.5449, 0.1951), (0.8315, -0.5556, 1.192e-07), (0.8155, -0.5449, -0.1951), (0.7682, -0.5133, -0.3827), (0.6913, -0.4619, -0.3126), (0.5879, -0.3928, -0.4641), (0.4619, -0.3087, -0.5885), (0.3182, -0.2126, -0.6809), (0.1622, -0.1084, -0.7378), (0.138, -0.1379, 0.9808), (0.2706, -0.2706, 0.9239), (0.3928, -0.3928, 0.8315), (0.5, -0.5, 0.7071), (0.5879, -0.5879, 0.5556), (0.6533, -0.6533, 0.3827), (0.6935, -0.6935, 0.1951), (0.7071, -0.7071, 1.192e-07), (0.6935, -0.6935, -0.1951), (0.6533, -0.6533, -0.3827), (0.5879, -0.5879, -0.3126), (0.5, -0.5, -0.4641), (0.3928, -0.3928, -0.5885), (0.2706, -0.2706, -0.6809), (0.138, -0.1379, -0.7378), (0.1084, -0.1622, 0.9808), (0.2126, -0.3182, 0.9239), (0.3087, -0.4619, 0.8315), (0.3928, -0.5879, 0.7071), (0.4619, -0.6913, 0.5556), (0.5133, -0.7682, 0.3827), (0.5449, -0.8155, 0.1951), (0.5556, -0.8315, 1.192e-07), (0.5449, -0.8155, -0.1951), (0.5133, -0.7682, -0.3827), (0.4619, -0.6913, -0.3126), (0.3928, -0.5879, -0.4641), (0.3087, -0.4619, -0.5885), (0.2126, -0.3182, -0.6809), (0.1084, -0.1622, -0.7378), (3.258e-07, 0.0, -0.757), (0.07466, -0.1802, 0.9808), (0.1464, -0.3536, 0.9239), (0.2126, -0.5133, 0.8315), (0.2706, -0.6533, 0.7071), (0.3182, -0.7682, 0.5556), (0.3536, -0.8536, 0.3827), (0.3753, -0.9061, 0.1951), (0.3827, -0.9239, 1.192e-07), (0.3753, -0.9061, -0.1951), (0.3536, -0.8536, -0.3827), (0.3182, -0.7682, -0.3126), (0.2706, -0.6533, -0.4641), (0.2126, -0.5133, -0.5885), (0.1464, -0.3536, -0.6809), (0.07466, -0.1802, -0.7378), (0.03806, -0.1913, 0.9808), (0.07466, -0.3753, 0.9239), (0.1084, -0.5449, 0.8315), (0.1379, -0.6935, 0.7071), (0.1622, -0.8155, 0.5556), (0.1802, -0.9061, 0.3827), (0.1913, -0.9619, 0.1951), (0.1951, -0.9808, 1.192e-07), (0.1913, -0.9619, -0.1951), (0.1802, -0.9061, -0.3827), (0.1622, -0.8155, -0.3126), (0.1379, -0.6935, -0.4641), (0.1084, -0.5449, -0.5885), (0.07466, -0.3753, -0.6809), (0.03806, -0.1913, -0.7378), (2.945e-07, -0.1951, 0.9808), (2.131e-07, -0.3827, 0.9239), (1.648e-07, -0.5556, 0.8315), (1.87e-07, -0.7071, 0.7071), (1.452e-07, -0.8315, 0.5556), (1.499e-07, -0.9239, 0.3827), (1.98e-07, -0.9808, 0.1951), (1.123e-07, -1.0, 1.192e-07), (8.41e-08, -0.9808, -0.1951), (2.725e-07, -0.9239, -0.3827), (1.452e-07, -0.8315, -0.3126), (1.87e-07, -0.7071, -0.4641), (1.648e-07, -0.5556, -0.5885), (2.553e-07, -0.3827, -0.6809), (2.95e-07, -0.1951, -0.7378), (-0.03806, -0.1913, 0.9808), (-0.07466, -0.3753, 0.9239), (-0.1084, -0.5449, 0.8315), (-0.1379, -0.6935, 0.7071), (-0.1622, -0.8155, 0.5556), (-0.1802, -0.9061, 0.3827), (-0.1913, -0.9619, 0.1951), (-0.1951, -0.9808, 1.192e-07), (-0.1913, -0.9619, -0.1951), (-0.1802, -0.9061, -0.3827), (-0.1622, -0.8155, -0.3126), (-0.1379, -0.6935, -0.4641), (-0.1084, -0.5449, -0.5885), (-0.07466, -0.3753, -0.6809), (-0.03806, -0.1913, -0.7378), (-0.07466, -0.1802, 0.9808), (-0.1464, -0.3536, 0.9239), (-0.2126, -0.5133, 0.8315), (-0.2706, -0.6533, 0.7071), (-0.3182, -0.7682, 0.5556), (-0.3536, -0.8536, 0.3827), (-0.3753, -0.9061, 0.1951), (-0.3827, -0.9239, 1.192e-07), (-0.3753, -0.9061, -0.1951), (-0.3536, -0.8536, -0.3827), (-0.3182, -0.7682, -0.3126), (-0.2706, -0.6533, -0.4641), (-0.2126, -0.5133, -0.5885), (-0.1464, -0.3536, -0.6809), (-0.07466, -0.1802, -0.7378), (-0.1084, -0.1622, 0.9808), (-0.2126, -0.3182, 0.9239), (-0.3087, -0.4619, 0.8315), (-0.3928, -0.5879, 0.7071), (-0.4619, -0.6913, 0.5556), (-0.5133, -0.7682, 0.3827), (-0.5449, -0.8155, 0.1951), (-0.5556, -0.8315, 1.192e-07), (-0.5449, -0.8155, -0.1951), (-0.5133, -0.7682, -0.3827), (-0.4619, -0.6913, -0.3126), (-0.3928, -0.5879, -0.4641), (-0.3087, -0.4619, -0.5885), (-0.2126, -0.3182, -0.6809), (-0.1084, -0.1622, -0.7378), (-0.1379, -0.1379, 0.9808), (-0.2706, -0.2706, 0.9239), (-0.3928, -0.3928, 0.8315), (-0.5, -0.5, 0.7071), (-0.5879, -0.5879, 0.5556), (-0.6533, -0.6533, 0.3827), (-0.6935, -0.6935, 0.1951), (-0.7071, -0.7071, 1.192e-07), (-0.6935, -0.6935, -0.1951), (-0.6533, -0.6533, -0.3827), (-0.5879, -0.5879, -0.3126), (-0.5, -0.5, -0.4641), (-0.3928, -0.3928, -0.5885), (-0.2706, -0.2706, -0.6809), (-0.1379, -0.1379, -0.7378), (-0.1622, -0.1084, 0.9808), (-0.3182, -0.2126, 0.9239), (-0.4619, -0.3087, 0.8315), (-0.5879, -0.3928, 0.7071), (-0.6913, -0.4619, 0.5556), (-0.7682, -0.5133, 0.3827), (-0.8155, -0.5449, 0.1951), (-0.8315, -0.5556, 1.192e-07), (-0.8155, -0.5449, -0.1951), (-0.7682, -0.5133, -0.3827), (-0.6913, -0.4619, -0.3126), (-0.5879, -0.3928, -0.4641), (-0.4619, -0.3087, -0.5885), (-0.3182, -0.2126, -0.6809), (-0.1622, -0.1084, -0.7378), (2.48e-08, -1.247e-07, 1.0), (-0.1802, -0.07466, 0.9808), (-0.3536, -0.1464, 0.9239), (-0.5133, -0.2126, 0.8315), (-0.6533, -0.2706, 0.7071), (-0.7682, -0.3182, 0.5556), (-0.8536, -0.3536, 0.3827), (-0.9061, -0.3753, 0.1951), (-0.9239, -0.3827, 1.192e-07), (-0.9061, -0.3753, -0.1951), (-0.8536, -0.3536, -0.3827), (-0.7682, -0.3182, -0.3126), (-0.6533, -0.2706, -0.4641), (-0.5133, -0.2126, -0.5885), (-0.3536, -0.1464, -0.6809), (-0.1802, -0.07466, -0.7378), (-0.1913, -0.03806, 0.9808), (-0.3753, -0.07466, 0.9239), (-0.5449, -0.1084, 0.8315), (-0.6935, -0.1379, 0.7071), (-0.8155, -0.1622, 0.5556), (-0.9061, -0.1802, 0.3827), (-0.9619, -0.1913, 0.1951), (-0.9808, -0.1951, 1.192e-07), (-0.9619, -0.1913, -0.1951), (-0.9061, -0.1802, -0.3827), (-0.8155, -0.1622, -0.3126), (-0.6935, -0.1379, -0.4641), (-0.5449, -0.1084, -0.5885), (-0.3753, -0.07466, -0.6809), (-0.1913, -0.03806, -0.7378)], [], [(4, 3, 18, 19), (10, 9, 24, 25), (5, 4, 19, 20), (11, 10, 25, 26), (6, 5, 20, 21), (1, 0, 15, 16), (12, 11, 26, 27), (7, 6, 21, 22), (2, 1, 16, 17), (13, 12, 27, 28), (8, 7, 22, 23), (3, 2, 17, 18), (14, 13, 28, 29), (9, 8, 23, 24), (19, 18, 33, 34), (25, 24, 39, 40), (20, 19, 34, 35), (26, 25, 40, 41), (21, 20, 35, 36), (16, 15, 30, 31), (27, 26, 41, 42), (22, 21, 36, 37), (17, 16, 31, 32), (28, 27, 42, 43), (23, 22, 37, 38), (18, 17, 32, 33), (29, 28, 43, 44), (24, 23, 38, 39), (38, 37, 52, 53), (33, 32, 47, 48), (44, 43, 58, 59), (39, 38, 53, 54), (34, 33, 48, 49), (40, 39, 54, 55), (35, 34, 49, 50), (41, 40, 55, 56), (36, 35, 50, 51), (31, 30, 45, 46), (42, 41, 56, 57), (37, 36, 51, 52), (32, 31, 46, 47), (43, 42, 57, 58), (57, 56, 71, 72), (52, 51, 66, 67), (47, 46, 61, 62), (58, 57, 72, 73), (53, 52, 67, 68), (48, 47, 62, 63), (59, 58, 73, 74), (54, 53, 68, 69), (49, 48, 63, 64), (55, 54, 69, 70), (50, 49, 64, 65), (56, 55, 70, 71), (51, 50, 65, 66), (46, 45, 60, 61), (71, 70, 85, 86), (66, 65, 80, 81), (61, 60, 75, 76), (72, 71, 86, 87), (67, 66, 81, 82), (62, 61, 76, 77), (73, 72, 87, 88), (68, 67, 82, 83), (63, 62, 77, 78), (74, 73, 88, 89), (69, 68, 83, 84), (64, 63, 78, 79), (70, 69, 84, 85), (65, 64, 79, 80), (79, 78, 93, 94), (85, 84, 99, 100), (80, 79, 94, 95), (86, 85, 100, 101), (81, 80, 95, 96), (76, 75, 90, 91), (87, 86, 101, 102), (82, 81, 96, 97), (77, 76, 91, 92), (88, 87, 102, 103), (83, 82, 97, 98), (78, 77, 92, 93), (89, 88, 103, 104), (84, 83, 98, 99), (98, 97, 112, 113), (93, 92, 107, 108), (104, 103, 118, 119), (99, 98, 113, 114), (94, 93, 108, 109), (100, 99, 114, 115), (95, 94, 109, 110), (101, 100, 115, 116), (96, 95, 110, 111), (91, 90, 105, 106), (102, 101, 116, 117), (97, 96, 111, 112), (92, 91, 106, 107), (103, 102, 117, 118), (117, 116, 131, 132), (112, 111, 126, 127), (107, 106, 121, 122), (118, 117, 132, 133), (113, 112, 127, 128), (108, 107, 122, 123), (119, 118, 133, 134), (114, 113, 128, 129), (109, 108, 123, 124), (115, 114, 129, 130), (110, 109, 124, 125), (116, 115, 130, 131), (111, 110, 125, 126), (106, 105, 120, 121), (131, 130, 145, 146), (126, 125, 140, 141), (121, 120, 135, 136), (132, 131, 146, 147), (127, 126, 141, 142), (122, 121, 136, 137), (133, 132, 147, 148), (128, 127, 142, 143), (123, 122, 137, 138), (134, 133, 148, 149), (129, 128, 143, 144), (124, 123, 138, 139), (130, 129, 144, 145), (125, 124, 139, 140), (145, 144, 159, 160), (140, 139, 154, 155), (146, 145, 160, 161), (141, 140, 155, 156), (136, 135, 150, 151), (147, 146, 161, 162), (142, 141, 156, 157), (137, 136, 151, 152), (148, 147, 162, 163), (143, 142, 157, 158), (138, 137, 152, 153), (149, 148, 163, 164), (144, 143, 158, 159), (139, 138, 153, 154), (153, 152, 167, 168), (164, 163, 178, 179), (159, 158, 173, 174), (154, 153, 168, 169), (160, 159, 174, 175), (155, 154, 169, 170), (161, 160, 175, 176), (156, 155, 170, 171), (151, 150, 165, 166), (162, 161, 176, 177), (157, 156, 171, 172), (152, 151, 166, 167), (163, 162, 177, 178), (158, 157, 172, 173), (172, 171, 186, 187), (167, 166, 181, 182), (178, 177, 192, 193), (173, 172, 187, 188), (168, 167, 182, 183), (179, 178, 193, 194), (174, 173, 188, 189), (169, 168, 183, 184), (175, 174, 189, 190), (170, 169, 184, 185), (176, 175, 190, 191), (171, 170, 185, 186), (166, 165, 180, 181), (177, 176, 191, 192), (191, 190, 205, 206), (186, 185, 200, 201), (181, 180, 195, 196), (192, 191, 206, 207), (187, 186, 201, 202), (182, 181, 196, 197), (193, 192, 207, 208), (188, 187, 202, 203), (183, 182, 197, 198), (194, 193, 208, 209), (189, 188, 203, 204), (184, 183, 198, 199), (190, 189, 204, 205), (185, 184, 199, 200), (205, 204, 219, 220), (200, 199, 214, 215), (206, 205, 220, 221), (201, 200, 215, 216), (196, 195, 210, 211), (207, 206, 221, 222), (202, 201, 216, 217), (197, 196, 211, 212), (208, 207, 222, 223), (203, 202, 217, 218), (198, 197, 212, 213), (209, 208, 223, 224), (204, 203, 218, 219), (199, 198, 213, 214), (213, 212, 227, 228), (224, 223, 238, 239), (219, 218, 233, 234), (214, 213, 228, 229), (220, 219, 234, 235), (215, 214, 229, 230), (221, 220, 235, 236), (216, 215, 230, 231), (211, 210, 225, 226), (222, 221, 236, 237), (217, 216, 231, 232), (212, 211, 226, 227), (223, 222, 237, 238), (218, 217, 232, 233), (232, 231, 246, 247), (227, 226, 241, 242), (238, 237, 252, 253), (233, 232, 247, 248), (228, 227, 242, 243), (239, 238, 253, 254), (234, 233, 248, 249), (229, 228, 243, 244), (235, 234, 249, 250), (230, 229, 244, 245), (236, 235, 250, 251), (231, 230, 245, 246), (226, 225, 240, 241), (237, 236, 251, 252), (251, 250, 265, 266), (246, 245, 260, 261), (241, 240, 255, 256), (252, 251, 266, 267), (247, 246, 261, 262), (242, 241, 256, 257), (253, 252, 267, 268), (248, 247, 262, 263), (243, 242, 257, 258), (254, 253, 268, 269), (249, 248, 263, 264), (244, 243, 258, 259), (250, 249, 264, 265), (245, 244, 259, 260), (265, 264, 279, 280), (260, 259, 274, 275), (266, 265, 280, 281), (261, 260, 275, 276), (256, 255, 270, 271), (267, 266, 281, 282), (262, 261, 276, 277), (257, 256, 271, 272), (268, 267, 282, 283), (263, 262, 277, 278), (258, 257, 272, 273), (269, 268, 283, 284), (264, 263, 278, 279), (259, 258, 273, 274), (284, 283, 298, 299), (279, 278, 293, 294), (274, 273, 288, 289), (280, 279, 294, 295), (275, 274, 289, 290), (281, 280, 295, 296), (276, 275, 290, 291), (271, 270, 285, 286), (282, 281, 296, 297), (277, 276, 291, 292), (272, 271, 286, 287), (283, 282, 297, 298), (278, 277, 292, 293), (273, 272, 287, 288), (287, 286, 301, 302), (298, 297, 312, 313), (293, 292, 307, 308), (288, 287, 302, 303), (299, 298, 313, 314), (294, 293, 308, 309), (289, 288, 303, 304), (295, 294, 309, 310), (290, 289, 304, 305), (296, 295, 310, 311), (291, 290, 305, 306), (286, 285, 300, 301), (297, 296, 311, 312), (292, 291, 306, 307), (306, 305, 320, 321), (301, 300, 315, 316), (312, 311, 326, 327), (307, 306, 321, 322), (302, 301, 316, 317), (313, 312, 327, 328), (308, 307, 322, 323), (303, 302, 317, 318), (314, 313, 328, 329), (309, 308, 323, 324), (304, 303, 318, 319), (310, 309, 324, 325), (305, 304, 319, 320), (311, 310, 325, 326), (325, 324, 340, 341), (320, 319, 335, 336), (326, 325, 341, 342), (321, 320, 336, 337), (316, 315, 331, 332), (327, 326, 342, 343), (322, 321, 337, 338), (317, 316, 332, 333), (328, 327, 343, 344), (323, 322, 338, 339), (318, 317, 333, 334), (329, 328, 344, 345), (324, 323, 339, 340), (319, 318, 334, 335), (345, 344, 359, 360), (340, 339, 354, 355), (335, 334, 349, 350), (341, 340, 355, 356), (336, 335, 350, 351), (342, 341, 356, 357), (337, 336, 351, 352), (332, 331, 346, 347), (343, 342, 357, 358), (338, 337, 352, 353), (333, 332, 347, 348), (344, 343, 358, 359), (339, 338, 353, 354), (334, 333, 348, 349), (348, 347, 362, 363), (359, 358, 373, 374), (354, 353, 368, 369), (349, 348, 363, 364), (360, 359, 374, 375), (355, 354, 369, 370), (350, 349, 364, 365), (356, 355, 370, 371), (351, 350, 365, 366), (357, 356, 371, 372), (352, 351, 366, 367), (347, 346, 361, 362), (358, 357, 372, 373), (353, 352, 367, 368), (367, 366, 381, 382), (362, 361, 376, 377), (373, 372, 387, 388), (368, 367, 382, 383), (363, 362, 377, 378), (374, 373, 388, 389), (369, 368, 383, 384), (364, 363, 378, 379), (375, 374, 389, 390), (370, 369, 384, 385), (365, 364, 379, 380), (371, 370, 385, 386), (366, 365, 380, 381), (372, 371, 386, 387), (386, 385, 400, 401), (381, 380, 395, 396), (387, 386, 401, 402), (382, 381, 396, 397), (377, 376, 391, 392), (388, 387, 402, 403), (383, 382, 397, 398), (378, 377, 392, 393), (389, 388, 403, 404), (384, 383, 398, 399), (379, 378, 393, 394), (390, 389, 404, 405), (385, 384, 399, 400), (380, 379, 394, 395), (405, 404, 419, 420), (400, 399, 414, 415), (395, 394, 409, 410), (401, 400, 415, 416), (396, 395, 410, 411), (402, 401, 416, 417), (397, 396, 411, 412), (392, 391, 406, 407), (403, 402, 417, 418), (398, 397, 412, 413), (393, 392, 407, 408), (404, 403, 418, 419), (399, 398, 413, 414), (394, 393, 408, 409), (419, 418, 433, 434), (414, 413, 428, 429), (409, 408, 423, 424), (420, 419, 434, 435), (415, 414, 429, 430), (410, 409, 424, 425), (416, 415, 430, 431), (411, 410, 425, 426), (417, 416, 431, 432), (412, 411, 426, 427), (407, 406, 421, 422), (418, 417, 432, 433), (413, 412, 427, 428), (408, 407, 422, 423), (422, 421, 436, 437), (433, 432, 447, 448), (428, 427, 442, 443), (423, 422, 437, 438), (434, 433, 448, 449), (429, 428, 443, 444), (424, 423, 438, 439), (435, 434, 449, 450), (430, 429, 444, 445), (425, 424, 439, 440), (431, 430, 445, 446), (426, 425, 440, 441), (432, 431, 446, 447), (427, 426, 441, 442), (441, 440, 456, 457), (447, 446, 462, 463), (442, 441, 457, 458), (437, 436, 452, 453), (448, 447, 463, 464), (443, 442, 458, 459), (438, 437, 453, 454), (449, 448, 464, 465), (444, 443, 459, 460), (439, 438, 454, 455), (450, 449, 465, 466), (445, 444, 460, 461), (440, 439, 455, 456), (446, 445, 461, 462), (461, 460, 475, 476), (456, 455, 470, 471), (462, 461, 476, 477), (457, 456, 471, 472), (463, 462, 477, 478), (458, 457, 472, 473), (453, 452, 467, 468), (464, 463, 478, 479), (459, 458, 473, 474), (454, 453, 468, 469), (465, 464, 479, 480), (460, 459, 474, 475), (455, 454, 469, 470), (466, 465, 480, 481), (330, 14, 29), (0, 451, 15), (330, 29, 44), (15, 451, 30), (330, 44, 59), (30, 451, 45), (330, 59, 74), (45, 451, 60), (60, 451, 75), (330, 74, 89), (330, 89, 104), (75, 451, 90), (330, 104, 119), (90, 451, 105), (330, 119, 134), (105, 451, 120), (330, 134, 149), (120, 451, 135), (330, 149, 164), (135, 451, 150), (330, 164, 179), (150, 451, 165), (330, 179, 194), (165, 451, 180), (330, 194, 209), (180, 451, 195), (330, 209, 224), (195, 451, 210), (330, 224, 239), (210, 451, 225), (330, 239, 254), (225, 451, 240), (330, 254, 269), (240, 451, 255), (330, 269, 284), (255, 451, 270), (330, 284, 299), (270, 451, 285), (330, 299, 314), (285, 451, 300), (330, 314, 329), (300, 451, 315), (315, 451, 331), (330, 329, 345), (330, 345, 360), (331, 451, 346), (330, 360, 375), (346, 451, 361), (330, 375, 390), (361, 451, 376), (376, 451, 391), (330, 390, 405), (330, 405, 420), (391, 451, 406), (330, 420, 435), (406, 451, 421), (330, 435, 450), (421, 451, 436), (436, 451, 452), (330, 450, 466), (330, 466, 481), (452, 451, 467), (480, 479, 12, 13), (475, 474, 7, 8), (470, 469, 2, 3), (481, 480, 13, 14), (476, 475, 8, 9), (471, 470, 3, 4), (330, 481, 14), (477, 476, 9, 10), (472, 471, 4, 5), (467, 451, 0), (478, 477, 10, 11), (473, 472, 5, 6), (468, 467, 0, 1), (479, 478, 11, 12), (474, 473, 6, 7), (469, 468, 1, 2)])
me_sphere.polygons.foreach_set('use_smooth', [True] * 512)
me_sphere.polygons.foreach_set('material_index', [0, 0, 0, 1, 0, 0, 1, 0, 0, 1, 0, 0, 1, 0, 0, 0, 0, 1, 0, 0, 1, 0, 0, 1, 0, 0, 1, 0, 0, 0, 1, 0, 0, 0, 0, 1, 0, 0, 1, 0, 0, 1, 1, 0, 0, 1, 0, 0, 1, 0, 0, 0, 0, 1, 0, 0, 1, 0, 0, 1, 0, 0, 1, 0, 0, 1, 0, 0, 0, 0, 0, 0, 0, 1, 0, 0, 1, 0, 0, 1, 0, 0, 1, 0, 0, 0, 1, 0, 0, 0, 0, 1, 0, 0, 1, 0, 0, 1, 1, 0, 0, 1, 0, 0, 1, 0, 0, 0, 0, 1, 0, 0, 1, 0, 0, 1, 0, 0, 1, 0, 0, 1, 0, 0, 0, 0, 0, 0, 1, 0, 0, 1, 0, 0, 1, 0, 0, 1, 0, 0, 0, 1, 0, 0, 0, 0, 1, 0, 0, 1, 0, 0, 1, 0, 0, 0, 1, 0, 0, 1, 0, 0, 0, 0, 1, 0, 0, 1, 1, 0, 0, 1, 0, 0, 1, 0, 0, 1, 0, 0, 0, 0, 0, 0, 1, 0, 0, 1, 0, 0, 1, 0, 0, 1, 0, 0, 0, 1, 0, 0, 0, 0, 1, 0, 0, 1, 0, 0, 1, 0, 0, 0, 1, 0, 0, 1, 0, 0, 0, 0, 1, 0, 0, 1, 1, 0, 0, 1, 0, 0, 1, 0, 0, 1, 0, 0, 0, 0, 0, 0, 1, 0, 0, 1, 0, 0, 1, 0, 0, 1, 0, 0, 1, 0, 0, 0, 0, 1, 0, 0, 1, 0, 0, 1, 0, 0, 0, 1, 0, 0, 1, 0, 0, 0, 0, 1, 0, 0, 1, 0, 0, 0, 1, 0, 0, 1, 0, 0, 1, 0, 0, 0, 0, 1, 0, 0, 1, 0, 0, 1, 0, 0, 1, 0, 0, 1, 0, 0, 1, 0, 0, 0, 0, 1, 0, 0, 1, 0, 0, 1, 0, 0, 0, 1, 0, 0, 1, 0, 0, 0, 0, 1, 0, 0, 1, 0, 0, 0, 1, 0, 0, 1, 0, 0, 1, 0, 0, 0, 0, 1, 0, 0, 1, 0, 0, 1, 0, 0, 1, 0, 0, 1, 0, 0, 1, 0, 0, 0, 0, 1, 0, 0, 1, 0, 0, 1, 0, 0, 1, 0, 0, 1, 0, 0, 0, 0, 1, 0, 0, 1, 0, 0, 0, 1, 0, 0, 1, 0, 0, 1, 0, 0, 0, 0, 1, 0, 0, 1, 0, 0, 1, 0, 0, 1, 0, 0, 1, 0, 0, 0, 0, 0, 0, 0, 1, 0, 0, 1, 0, 0, 1, 0, 0, 1, 1, 0, 1, 0, 1, 0, 1, 0, 0, 1, 1, 0, 1, 0, 1, 0, 1, 0, 1, 0, 1, 0, 1, 0, 1, 0, 1, 0, 1, 0, 1, 0, 1, 0, 1, 0, 1, 0, 1, 0, 1, 0, 0, 1, 1, 0, 1, 0, 1, 0, 0, 1, 1, 0, 1, 0, 1, 0, 0, 1, 1, 0, 1, 0, 0, 1, 0, 0, 1, 0, 0, 0, 1, 0, 0, 1, 0, 0])
me_sphere.materials.append(mat_metal)
me_sphere.materials.append(mat_glass)
me_sphere.use_remesh_preserve_volume = False
me_sphere.use_remesh_preserve_attributes = False
me_sphere.use_mirror_vertex_groups = False
me_sphere.update()

# ---- objects
ob_sphere = bpy.data.objects.new('Sphere', me_sphere_001)
ob_streetlight = bpy.data.objects.new('StreetLight', None)
ob_pole = bpy.data.objects.new('Pole', me_cylinder)
ob_torus_001 = bpy.data.objects.new('Torus.001', me_torus_001)
ob_lightpart = bpy.data.objects.new('LightPart', me_sphere)

# ---- transforms, parenting, visibility, modifiers, constraints
ob_sphere.location = (0.0, 0.0, 14.08)
ob_sphere.scale = (0.4129, 0.4129, 0.4129)
ob_sphere.lineart.crease_threshold = 0.0
ob_streetlight.location = (0.0, 0.0, 0.0)
ob_streetlight.empty_image_offset = (0.0, 0.0)
ob_streetlight.lineart.crease_threshold = 0.0
ob_pole.parent = ob_streetlight
ob_pole.location = (0.0, 0.0, 6.899)
ob_pole.scale = (0.3695, 0.3695, 6.938)
ob_pole.lineart.crease_threshold = 0.0
ob_torus_001.parent = ob_streetlight
ob_torus_001.location = (3.79, 0.0, 12.55)
ob_torus_001.rotation_euler = (1.571, -0.0, 0.0)
ob_torus_001.scale = (1.0, 0.3035, 0.4463)
ob_torus_001.lineart.crease_threshold = 0.0
ob_lightpart.parent = ob_streetlight
ob_lightpart.location = (7.26, 0.0, 13.32)
ob_lightpart.rotation_euler = (0.0, 0.1037, 0.0)
ob_lightpart.scale = (1.468, 1.0, 0.5142)
ob_lightpart.lineart.crease_threshold = 0.0

# ---- collection membership
col_collection_1.objects.link(ob_sphere)
col_collection_1.objects.link(ob_streetlight)
col_collection_1.objects.link(ob_pole)
col_collection_1.objects.link(ob_torus_001)
col_collection_1.objects.link(ob_lightpart)

# ---- scene / render settings (as saved in the file)
scene.frame_start = 1; scene.frame_end = 250; scene.frame_set(4)
scene.render.engine = 'BLENDER_EEVEE_NEXT'
scene.render.image_settings.color_mode = 'RGB'
scene.render.image_settings.compression = 90
scene.render.resolution_percentage = 50
scene.render.dither_intensity = 0.0
scene.cycles.use_denoising = False
scene.cycles.samples = 10
scene.cycles.sampling_pattern = 'TABULATED_SOBOL'
scene.cycles.light_sampling_threshold = 0.0
scene.cycles.use_adaptive_sampling = False
scene.cycles.use_light_tree = False
scene.cycles.blur_glossy = 0.0
scene.cycles.volume_bounces = 1
scene.cycles.pixel_filter_type = 'GAUSSIAN'
scene.cycles.sample_clamp_indirect = 0.0
scene.view_settings.view_transform = 'Standard'
bpy.context.view_layer.update()

# ---- added for rendering (the .blend has no active camera and no usable light): camera, sun
cam_auto = bpy.data.cameras.new('AutoCamera')
cam_auto.lens = 50.0
cam_auto.sensor_width = 36.0
cam_auto.clip_end = 1000.0
ob_auto_camera = bpy.data.objects.new('AutoCamera', cam_auto)
scene.collection.objects.link(ob_auto_camera)
ob_auto_camera.location = (20.1923, -19.2143, 20.0352)
ob_auto_camera.rotation_euler = (1.09748, -7.21219e-08, 0.694738)
scene.camera = ob_auto_camera
light_auto_sun = bpy.data.lights.new('AutoSun', 'SUN')
light_auto_sun.energy = 3.0
light_auto_sun.angle = 0.0523599
ob_auto_sun = bpy.data.objects.new('AutoSun', light_auto_sun)
scene.collection.objects.link(ob_auto_sun)
ob_auto_sun.rotation_euler = (0.872665, 0.174533, 0.523599)
bpy.context.view_layer.update()
